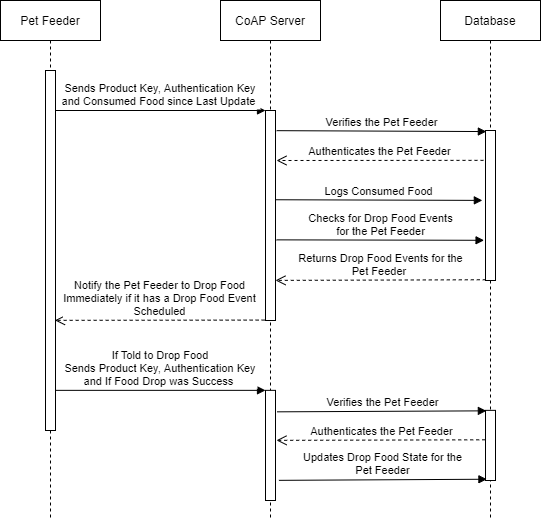

The diagram above was exported from draw.io. Its source (the exported page's mxGraphModel, read from the mxfile embedded in the PNG):
<mxGraphModel dx="1422" dy="705" grid="1" gridSize="10" guides="1" tooltips="1" connect="1" arrows="1" fold="1" page="1" pageScale="1" pageWidth="850" pageHeight="1100" math="0" shadow="0">
  <root>
    <mxCell id="0" />
    <mxCell id="1" parent="0" />
    <mxCell id="2" value="Database" style="shape=umlLifeline;perimeter=lifelinePerimeter;container=1;collapsible=0;recursiveResize=0;rounded=0;shadow=0;strokeWidth=1;" vertex="1" parent="1">
      <mxGeometry x="580" y="80" width="100" height="520" as="geometry" />
    </mxCell>
    <mxCell id="3" value="" style="points=[];perimeter=orthogonalPerimeter;rounded=0;shadow=0;strokeWidth=1;" vertex="1" parent="2">
      <mxGeometry x="45" y="130" width="10" height="150" as="geometry" />
    </mxCell>
    <mxCell id="4" value="Pet Feeder" style="shape=umlLifeline;perimeter=lifelinePerimeter;container=1;collapsible=0;recursiveResize=0;rounded=0;shadow=0;strokeWidth=1;" vertex="1" parent="1">
      <mxGeometry x="140" y="80" width="100" height="520" as="geometry" />
    </mxCell>
    <mxCell id="5" value="" style="points=[];perimeter=orthogonalPerimeter;rounded=0;shadow=0;strokeWidth=1;" vertex="1" parent="4">
      <mxGeometry x="45" y="70" width="10" height="360" as="geometry" />
    </mxCell>
    <mxCell id="6" value="CoAP Server" style="shape=umlLifeline;perimeter=lifelinePerimeter;container=1;collapsible=0;recursiveResize=0;rounded=0;shadow=0;strokeWidth=1;" vertex="1" parent="1">
      <mxGeometry x="360" y="80" width="100" height="520" as="geometry" />
    </mxCell>
    <mxCell id="7" value="" style="points=[];perimeter=orthogonalPerimeter;rounded=0;shadow=0;strokeWidth=1;" vertex="1" parent="6">
      <mxGeometry x="45" y="110" width="10" height="210" as="geometry" />
    </mxCell>
    <mxCell id="8" value="" style="points=[];perimeter=orthogonalPerimeter;rounded=0;shadow=0;strokeWidth=1;" vertex="1" parent="6">
      <mxGeometry x="45" y="389.85" width="10" height="110.15" as="geometry" />
    </mxCell>
    <mxCell id="9" value="" style="points=[];perimeter=orthogonalPerimeter;rounded=0;shadow=0;strokeWidth=1;" vertex="1" parent="6">
      <mxGeometry x="265" y="409.85" width="10" height="70.15" as="geometry" />
    </mxCell>
    <mxCell id="10" value="Updates Drop Food State for the&lt;br&gt;Pet Feeder" style="html=1;verticalAlign=bottom;endArrow=block;exitX=1.343;exitY=0.817;exitDx=0;exitDy=0;exitPerimeter=0;entryX=0.143;entryY=0.982;entryDx=0;entryDy=0;entryPerimeter=0;" edge="1" parent="6" source="8" target="9">
      <mxGeometry width="80" relative="1" as="geometry">
        <mxPoint x="66.13999999999987" y="459.85" as="sourcePoint" />
        <mxPoint x="265" y="478.85" as="targetPoint" />
      </mxGeometry>
    </mxCell>
    <mxCell id="11" value="Verifies the Pet Feeder" style="html=1;verticalAlign=bottom;endArrow=block;exitX=1.171;exitY=0.195;exitDx=0;exitDy=0;exitPerimeter=0;entryX=0.086;entryY=0.007;entryDx=0;entryDy=0;entryPerimeter=0;" edge="1" parent="6" source="8" target="9">
      <mxGeometry width="80" relative="1" as="geometry">
        <mxPoint x="60" y="379.85" as="sourcePoint" />
        <mxPoint x="260" y="379.85" as="targetPoint" />
      </mxGeometry>
    </mxCell>
    <mxCell id="12" value="If Told to Drop Food&#10;Sends Product Key, Authentication Key &#10;and If Food Drop was Success " style="verticalAlign=bottom;endArrow=block;entryX=0;entryY=0;shadow=0;strokeWidth=1;" edge="1" parent="6" target="8">
      <mxGeometry relative="1" as="geometry">
        <mxPoint x="-165" y="389.85000000000025" as="sourcePoint" />
      </mxGeometry>
    </mxCell>
    <mxCell id="13" value="Authenticates the Pet Feeder" style="html=1;verticalAlign=bottom;endArrow=open;dashed=1;endSize=8;exitX=-0.029;exitY=0.42;exitDx=0;exitDy=0;exitPerimeter=0;" edge="1" parent="6" source="9">
      <mxGeometry relative="1" as="geometry">
        <mxPoint x="145" y="429.56000000000006" as="sourcePoint" />
        <mxPoint x="56" y="439.85" as="targetPoint" />
      </mxGeometry>
    </mxCell>
    <mxCell id="14" value="Verifies the Pet Feeder" style="html=1;verticalAlign=bottom;endArrow=block;exitX=1.114;exitY=0.096;exitDx=0;exitDy=0;exitPerimeter=0;entryX=0.086;entryY=0.007;entryDx=0;entryDy=0;entryPerimeter=0;" edge="1" source="7" target="3" parent="1">
      <mxGeometry width="80" relative="1" as="geometry">
        <mxPoint x="420" y="180" as="sourcePoint" />
        <mxPoint x="620" y="180" as="targetPoint" />
      </mxGeometry>
    </mxCell>
    <mxCell id="15" value="Sends Product Key, Authentication Key &#10;and Consumed Food since Last Update " style="verticalAlign=bottom;endArrow=block;entryX=0;entryY=0;shadow=0;strokeWidth=1;" edge="1" source="5" target="7" parent="1">
      <mxGeometry relative="1" as="geometry">
        <mxPoint x="275" y="160" as="sourcePoint" />
      </mxGeometry>
    </mxCell>
    <mxCell id="16" value="Authenticates the Pet Feeder" style="html=1;verticalAlign=bottom;endArrow=open;dashed=1;endSize=8;exitX=-0.2;exitY=0.199;exitDx=0;exitDy=0;exitPerimeter=0;" edge="1" source="3" parent="1">
      <mxGeometry relative="1" as="geometry">
        <mxPoint x="505" y="229.71" as="sourcePoint" />
        <mxPoint x="416" y="240" as="targetPoint" />
      </mxGeometry>
    </mxCell>
    <mxCell id="17" value="Logs Consumed Food" style="html=1;verticalAlign=bottom;endArrow=block;exitX=1;exitY=0.425;exitDx=0;exitDy=0;exitPerimeter=0;entryX=-0.314;entryY=0.466;entryDx=0;entryDy=0;entryPerimeter=0;" edge="1" source="7" target="3" parent="1">
      <mxGeometry width="80" relative="1" as="geometry">
        <mxPoint x="426.1399999999999" y="260" as="sourcePoint" />
        <mxPoint x="625" y="279" as="targetPoint" />
      </mxGeometry>
    </mxCell>
    <mxCell id="18" value="Checks for Drop Food Events&lt;br&gt;for the Pet Feeder" style="html=1;verticalAlign=bottom;endArrow=block;exitX=1.114;exitY=0.616;exitDx=0;exitDy=0;exitPerimeter=0;entryX=-0.143;entryY=0.732;entryDx=0;entryDy=0;entryPerimeter=0;" edge="1" source="7" target="3" parent="1">
      <mxGeometry width="80" relative="1" as="geometry">
        <mxPoint x="424.9999999999999" y="300" as="sourcePoint" />
        <mxPoint x="634.7200000000001" y="300.655" as="targetPoint" />
      </mxGeometry>
    </mxCell>
    <mxCell id="19" value="Returns Drop Food Events for the&lt;br&gt;Pet Feeder&amp;nbsp;" style="html=1;verticalAlign=bottom;endArrow=open;dashed=1;endSize=8;entryX=1;entryY=0.809;entryDx=0;entryDy=0;entryPerimeter=0;exitX=0.029;exitY=0.995;exitDx=0;exitDy=0;exitPerimeter=0;" edge="1" source="3" target="7" parent="1">
      <mxGeometry relative="1" as="geometry">
        <mxPoint x="629.43" y="399.9950000000001" as="sourcePoint" />
        <mxPoint x="419.99999999999994" y="399.9950000000001" as="targetPoint" />
      </mxGeometry>
    </mxCell>
    <mxCell id="20" value="&lt;span style=&quot;background-color: rgb(255 , 255 , 255)&quot;&gt;Notify the Pet Feeder to Drop Food&lt;br&gt;Immediately if it has a Drop Food Event&lt;br&gt;Scheduled&lt;/span&gt;" style="html=1;verticalAlign=bottom;endArrow=open;dashed=1;endSize=8;exitX=-0.086;exitY=0.998;exitDx=0;exitDy=0;exitPerimeter=0;entryX=0.943;entryY=0.694;entryDx=0;entryDy=0;entryPerimeter=0;" edge="1" source="7" target="5" parent="1">
      <mxGeometry relative="1" as="geometry">
        <mxPoint x="384.99999999999983" y="419.9950000000001" as="sourcePoint" />
        <mxPoint x="198" y="402" as="targetPoint" />
      </mxGeometry>
    </mxCell>
  </root>
</mxGraphModel>